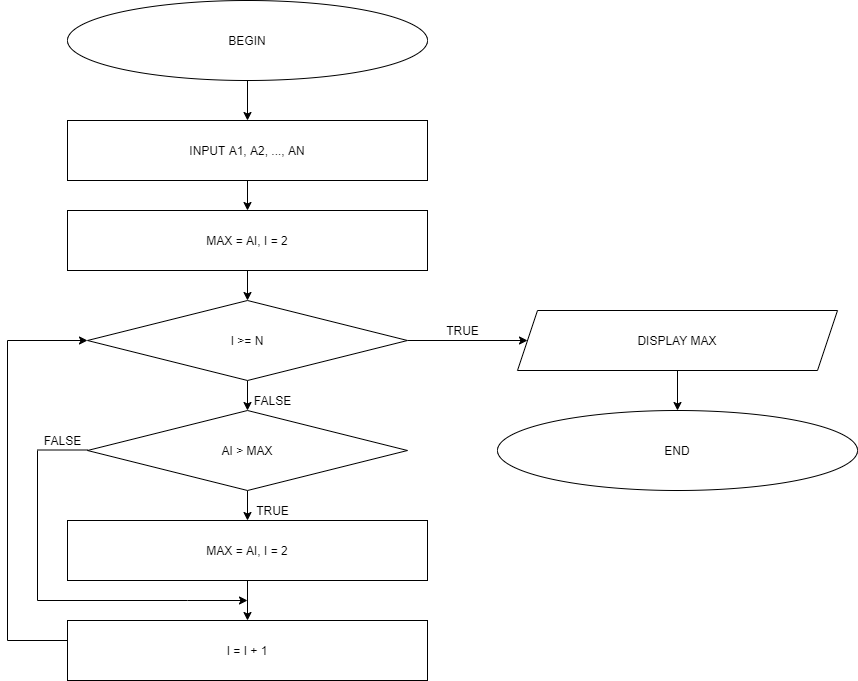

The diagram above was exported from draw.io. Its source (the exported page's mxGraphModel, read from the mxfile embedded in the PNG):
<mxGraphModel dx="1038" dy="579" grid="1" gridSize="10" guides="1" tooltips="1" connect="1" arrows="1" fold="1" page="1" pageScale="1" pageWidth="827" pageHeight="1169" math="0" shadow="0">
  <root>
    <mxCell id="WIyWlLk6GJQsqaUBKTNV-0" />
    <mxCell id="WIyWlLk6GJQsqaUBKTNV-1" parent="WIyWlLk6GJQsqaUBKTNV-0" />
    <mxCell id="xSHgrhBQ3Vphb4ND5rdj-3" value="" style="edgeStyle=orthogonalEdgeStyle;rounded=0;orthogonalLoop=1;jettySize=auto;html=1;" edge="1" parent="WIyWlLk6GJQsqaUBKTNV-1" source="xSHgrhBQ3Vphb4ND5rdj-0" target="xSHgrhBQ3Vphb4ND5rdj-2">
      <mxGeometry relative="1" as="geometry" />
    </mxCell>
    <mxCell id="xSHgrhBQ3Vphb4ND5rdj-0" value="BEGIN" style="ellipse;whiteSpace=wrap;html=1;" vertex="1" parent="WIyWlLk6GJQsqaUBKTNV-1">
      <mxGeometry x="110" y="20" width="360" height="80" as="geometry" />
    </mxCell>
    <mxCell id="xSHgrhBQ3Vphb4ND5rdj-1" value="END" style="ellipse;whiteSpace=wrap;html=1;" vertex="1" parent="WIyWlLk6GJQsqaUBKTNV-1">
      <mxGeometry x="540" y="430" width="360" height="80" as="geometry" />
    </mxCell>
    <mxCell id="xSHgrhBQ3Vphb4ND5rdj-5" value="" style="edgeStyle=orthogonalEdgeStyle;rounded=0;orthogonalLoop=1;jettySize=auto;html=1;" edge="1" parent="WIyWlLk6GJQsqaUBKTNV-1" source="xSHgrhBQ3Vphb4ND5rdj-2">
      <mxGeometry relative="1" as="geometry">
        <mxPoint x="290" y="230" as="targetPoint" />
      </mxGeometry>
    </mxCell>
    <mxCell id="xSHgrhBQ3Vphb4ND5rdj-2" value="INPUT A1, A2, ..., AN" style="rounded=0;whiteSpace=wrap;html=1;" vertex="1" parent="WIyWlLk6GJQsqaUBKTNV-1">
      <mxGeometry x="110" y="140" width="360" height="60" as="geometry" />
    </mxCell>
    <mxCell id="xSHgrhBQ3Vphb4ND5rdj-8" value="" style="edgeStyle=orthogonalEdgeStyle;rounded=0;orthogonalLoop=1;jettySize=auto;html=1;" edge="1" parent="WIyWlLk6GJQsqaUBKTNV-1" source="xSHgrhBQ3Vphb4ND5rdj-6" target="xSHgrhBQ3Vphb4ND5rdj-7">
      <mxGeometry relative="1" as="geometry" />
    </mxCell>
    <mxCell id="xSHgrhBQ3Vphb4ND5rdj-6" value="MAX = AI, I = 2" style="rounded=0;whiteSpace=wrap;html=1;" vertex="1" parent="WIyWlLk6GJQsqaUBKTNV-1">
      <mxGeometry x="110" y="230" width="360" height="60" as="geometry" />
    </mxCell>
    <mxCell id="xSHgrhBQ3Vphb4ND5rdj-11" value="" style="edgeStyle=orthogonalEdgeStyle;rounded=0;orthogonalLoop=1;jettySize=auto;html=1;" edge="1" parent="WIyWlLk6GJQsqaUBKTNV-1" source="xSHgrhBQ3Vphb4ND5rdj-7" target="xSHgrhBQ3Vphb4ND5rdj-10">
      <mxGeometry relative="1" as="geometry" />
    </mxCell>
    <mxCell id="xSHgrhBQ3Vphb4ND5rdj-13" value="" style="edgeStyle=orthogonalEdgeStyle;rounded=0;orthogonalLoop=1;jettySize=auto;html=1;" edge="1" parent="WIyWlLk6GJQsqaUBKTNV-1" source="xSHgrhBQ3Vphb4ND5rdj-7" target="xSHgrhBQ3Vphb4ND5rdj-12">
      <mxGeometry relative="1" as="geometry" />
    </mxCell>
    <mxCell id="xSHgrhBQ3Vphb4ND5rdj-7" value="I &amp;gt;= N" style="rhombus;whiteSpace=wrap;html=1;rounded=0;" vertex="1" parent="WIyWlLk6GJQsqaUBKTNV-1">
      <mxGeometry x="130" y="320" width="320" height="80" as="geometry" />
    </mxCell>
    <mxCell id="xSHgrhBQ3Vphb4ND5rdj-20" value="" style="edgeStyle=orthogonalEdgeStyle;rounded=0;orthogonalLoop=1;jettySize=auto;html=1;" edge="1" parent="WIyWlLk6GJQsqaUBKTNV-1" source="xSHgrhBQ3Vphb4ND5rdj-10">
      <mxGeometry relative="1" as="geometry">
        <mxPoint x="290" y="540" as="targetPoint" />
      </mxGeometry>
    </mxCell>
    <mxCell id="xSHgrhBQ3Vphb4ND5rdj-10" value="AI &amp;gt; MAX" style="rhombus;whiteSpace=wrap;html=1;rounded=0;" vertex="1" parent="WIyWlLk6GJQsqaUBKTNV-1">
      <mxGeometry x="130" y="430" width="320" height="80" as="geometry" />
    </mxCell>
    <mxCell id="xSHgrhBQ3Vphb4ND5rdj-16" value="" style="edgeStyle=orthogonalEdgeStyle;rounded=0;orthogonalLoop=1;jettySize=auto;html=1;" edge="1" parent="WIyWlLk6GJQsqaUBKTNV-1" source="xSHgrhBQ3Vphb4ND5rdj-12" target="xSHgrhBQ3Vphb4ND5rdj-1">
      <mxGeometry relative="1" as="geometry" />
    </mxCell>
    <mxCell id="xSHgrhBQ3Vphb4ND5rdj-12" value="DISPLAY MAX" style="shape=parallelogram;perimeter=parallelogramPerimeter;whiteSpace=wrap;html=1;fixedSize=1;" vertex="1" parent="WIyWlLk6GJQsqaUBKTNV-1">
      <mxGeometry x="560" y="330" width="320" height="60" as="geometry" />
    </mxCell>
    <mxCell id="xSHgrhBQ3Vphb4ND5rdj-17" value="TRUE" style="text;html=1;resizable=0;autosize=1;align=center;verticalAlign=middle;points=[];fillColor=none;strokeColor=none;rounded=0;" vertex="1" parent="WIyWlLk6GJQsqaUBKTNV-1">
      <mxGeometry x="480" y="340" width="50" height="20" as="geometry" />
    </mxCell>
    <mxCell id="xSHgrhBQ3Vphb4ND5rdj-18" value="FALSE" style="text;html=1;resizable=0;autosize=1;align=center;verticalAlign=middle;points=[];fillColor=none;strokeColor=none;rounded=0;" vertex="1" parent="WIyWlLk6GJQsqaUBKTNV-1">
      <mxGeometry x="290" y="410" width="50" height="20" as="geometry" />
    </mxCell>
    <mxCell id="xSHgrhBQ3Vphb4ND5rdj-26" value="" style="edgeStyle=orthogonalEdgeStyle;rounded=0;orthogonalLoop=1;jettySize=auto;html=1;" edge="1" parent="WIyWlLk6GJQsqaUBKTNV-1" source="xSHgrhBQ3Vphb4ND5rdj-24" target="xSHgrhBQ3Vphb4ND5rdj-25">
      <mxGeometry relative="1" as="geometry" />
    </mxCell>
    <mxCell id="xSHgrhBQ3Vphb4ND5rdj-24" value="MAX = AI, I = 2" style="rounded=0;whiteSpace=wrap;html=1;" vertex="1" parent="WIyWlLk6GJQsqaUBKTNV-1">
      <mxGeometry x="110" y="540" width="360" height="60" as="geometry" />
    </mxCell>
    <mxCell id="xSHgrhBQ3Vphb4ND5rdj-27" style="edgeStyle=orthogonalEdgeStyle;rounded=0;orthogonalLoop=1;jettySize=auto;html=1;entryX=0;entryY=0.5;entryDx=0;entryDy=0;" edge="1" parent="WIyWlLk6GJQsqaUBKTNV-1" source="xSHgrhBQ3Vphb4ND5rdj-25" target="xSHgrhBQ3Vphb4ND5rdj-7">
      <mxGeometry relative="1" as="geometry">
        <Array as="points">
          <mxPoint x="50" y="660" />
          <mxPoint x="50" y="360" />
        </Array>
      </mxGeometry>
    </mxCell>
    <mxCell id="xSHgrhBQ3Vphb4ND5rdj-25" value="I = I + 1" style="rounded=0;whiteSpace=wrap;html=1;" vertex="1" parent="WIyWlLk6GJQsqaUBKTNV-1">
      <mxGeometry x="110" y="640" width="360" height="60" as="geometry" />
    </mxCell>
    <mxCell id="xSHgrhBQ3Vphb4ND5rdj-30" value="" style="endArrow=none;html=1;rounded=0;" edge="1" parent="WIyWlLk6GJQsqaUBKTNV-1">
      <mxGeometry width="50" height="50" relative="1" as="geometry">
        <mxPoint x="80" y="469.5" as="sourcePoint" />
        <mxPoint x="130" y="469.5" as="targetPoint" />
      </mxGeometry>
    </mxCell>
    <mxCell id="xSHgrhBQ3Vphb4ND5rdj-31" value="" style="endArrow=none;html=1;rounded=0;" edge="1" parent="WIyWlLk6GJQsqaUBKTNV-1">
      <mxGeometry width="50" height="50" relative="1" as="geometry">
        <mxPoint x="230" y="620" as="sourcePoint" />
        <mxPoint x="80" y="470" as="targetPoint" />
        <Array as="points">
          <mxPoint x="80" y="620" />
        </Array>
      </mxGeometry>
    </mxCell>
    <mxCell id="xSHgrhBQ3Vphb4ND5rdj-32" value="" style="endArrow=classic;html=1;rounded=0;" edge="1" parent="WIyWlLk6GJQsqaUBKTNV-1">
      <mxGeometry width="50" height="50" relative="1" as="geometry">
        <mxPoint x="230" y="620" as="sourcePoint" />
        <mxPoint x="290" y="620" as="targetPoint" />
      </mxGeometry>
    </mxCell>
    <mxCell id="xSHgrhBQ3Vphb4ND5rdj-33" value="FALSE" style="text;html=1;resizable=0;autosize=1;align=center;verticalAlign=middle;points=[];fillColor=none;strokeColor=none;rounded=0;" vertex="1" parent="WIyWlLk6GJQsqaUBKTNV-1">
      <mxGeometry x="80" y="450" width="50" height="20" as="geometry" />
    </mxCell>
    <mxCell id="xSHgrhBQ3Vphb4ND5rdj-34" value="TRUE" style="text;html=1;resizable=0;autosize=1;align=center;verticalAlign=middle;points=[];fillColor=none;strokeColor=none;rounded=0;" vertex="1" parent="WIyWlLk6GJQsqaUBKTNV-1">
      <mxGeometry x="290" y="520" width="50" height="20" as="geometry" />
    </mxCell>
  </root>
</mxGraphModel>